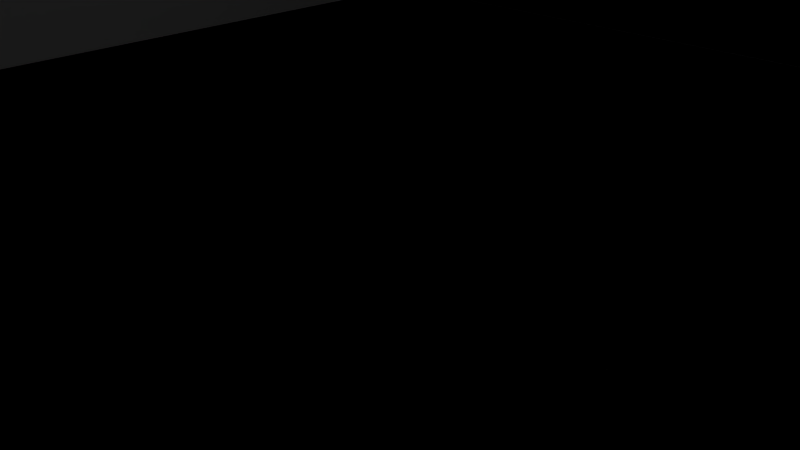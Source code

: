 # Source: 40.blend  (saved by Blender 2.76.0; exported with 4.5.12 LTS)
import bpy
from mathutils import Matrix  # noqa: F401  (used for matrix-valued properties, if any)

bpy.ops.wm.read_factory_settings(use_empty=True)
scene = bpy.context.scene
scene.name = 'Scene'

# ---- collections
col_collection_1 = bpy.data.collections.new('Collection 1'); scene.collection.children.link(col_collection_1)

# ---- materials (node trees are filled in below, after node groups)
mat_material_002 = bpy.data.materials.new('Material.002')
mat_material_002.alpha_threshold = 0.0
mat_material_002.use_transparent_shadow = False
mat_material_002.roughness = 0.5
mat_material = bpy.data.materials.new('Material')
mat_material.alpha_threshold = 0.0
mat_material.use_transparent_shadow = False
mat_material.roughness = 0.5
mat_material.line_color = (0.0, 0.0, 0.0, 1.0)
mat_material_001 = bpy.data.materials.new('Material.001')
mat_material_001.alpha_threshold = 0.0
mat_material_001.use_transparent_shadow = False
mat_material_001.roughness = 0.5

# ---- material node trees

# ---- world
world_world = bpy.data.worlds.new('World'); scene.world = world_world
world_world.color = (0.05088, 0.05088, 0.05088)
world_world.use_sun_shadow = False
world_world.sun_shadow_jitter_overblur = 0.0
world_world.cycles.sampling_method = 'MANUAL'
world_world.cycles.sample_map_resolution = 256

# ---- cameras
cam_camera = bpy.data.cameras.new('Camera')
cam_camera.clip_end = 100.0
cam_camera.lens = 35.0
cam_camera.sensor_width = 32.0
cam_camera.sensor_height = 18.0
cam_camera.ortho_scale = 7.314
cam_camera.dof.focus_distance = 0.0
cam_camera.dof.aperture_fstop = 128.0

# ---- lights
light_lamp = bpy.data.lights.new('Lamp', 'POINT')
light_lamp.transmission_factor = 0.0
light_lamp.cutoff_distance = 30.0
light_lamp.energy = 100.0
light_lamp.shadow_buffer_clip_start = 1.001
light_lamp.shadow_soft_size = 0.1
light_lamp.shadow_maximum_resolution = 0.006
light_lamp.use_absolute_resolution = True
light_lamp.cycles.use_multiple_importance_sampling = False

# ---- meshes
me_cube_046 = bpy.data.meshes.new('Cube.046')
me_cube_046.from_pydata([(-100.0, -100.0, -100.0), (-100.0, -100.0, 100.0), (-100.0, 100.0, -100.0), (-100.0, 100.0, 100.0), (100.0, -100.0, -100.0), (100.0, -100.0, 100.0), (100.0, 100.0, -100.0), (100.0, 100.0, 100.0), (1.316, -7600.0, -100.0), (1.316, -7600.0, 100.0), (-1.316, -7600.0, -100.0), (-1.316, -7600.0, 100.0), (1.316, 7600.0, -100.0), (1.316, 7600.0, 100.0), (-1.316, 7600.0, -100.0), (-1.316, 7600.0, 100.0), (-100.0, -4100.0, -100.0), (-100.0, -4100.0, 100.0), (-100.0, -3900.0, -100.0), (-100.0, -3900.0, 100.0), (100.0, -4100.0, -100.0), (100.0, -4100.0, 100.0), (100.0, -3900.0, -100.0), (100.0, -3900.0, 100.0), (-100.0, -100.0, -100.0), (-100.0, -100.0, 100.0), (-100.0, 100.0, -100.0), (-100.0, 100.0, 100.0), (100.0, -100.0, -100.0), (100.0, -100.0, 100.0), (100.0, 100.0, -100.0), (100.0, 100.0, 100.0), (-51.32, -7600.0, -100.0), (-51.32, -7600.0, 100.0), (-53.95, -7600.0, -100.0), (-53.95, -7600.0, 100.0), (-51.32, 7600.0, -100.0), (-51.32, 7600.0, 100.0), (-53.95, 7600.0, -100.0), (-53.95, 7600.0, 100.0), (53.95, -7600.0, -100.0), (53.95, -7600.0, 100.0), (51.32, -7600.0, -100.0), (51.32, -7600.0, 100.0), (53.95, 7600.0, -100.0), (53.95, 7600.0, 100.0), (51.32, 7600.0, -100.0), (51.32, 7600.0, 100.0), (-100.0, 3900.0, -100.0), (-100.0, 3900.0, 100.0), (-100.0, 4100.0, -100.0), (-100.0, 4100.0, 100.0), (100.0, 3900.0, -100.0), (100.0, 3900.0, 100.0), (100.0, 4100.0, -100.0), (100.0, 4100.0, 100.0)], [], [(1, 3, 2, 0), (3, 7, 6, 2), (7, 5, 4, 6), (5, 1, 0, 4), (0, 2, 6, 4), (5, 7, 3, 1), (9, 11, 10, 8), (11, 15, 14, 10), (15, 13, 12, 14), (13, 9, 8, 12), (8, 10, 14, 12), (13, 15, 11, 9), (17, 19, 18, 16), (19, 23, 22, 18), (23, 21, 20, 22), (21, 17, 16, 20), (16, 18, 22, 20), (21, 23, 19, 17), (25, 27, 26, 24), (27, 31, 30, 26), (31, 29, 28, 30), (29, 25, 24, 28), (24, 26, 30, 28), (29, 31, 27, 25), (33, 35, 34, 32), (35, 39, 38, 34), (39, 37, 36, 38), (37, 33, 32, 36), (32, 34, 38, 36), (37, 39, 35, 33), (41, 43, 42, 40), (43, 47, 46, 42), (47, 45, 44, 46), (45, 41, 40, 44), (40, 42, 46, 44), (45, 47, 43, 41), (49, 51, 50, 48), (51, 55, 54, 50), (55, 53, 52, 54), (53, 49, 48, 52), (48, 50, 54, 52), (53, 55, 51, 49)])
_uv = me_cube_046.uv_layers.new(name='UVMap')
_uv.uv.foreach_set('vector', [-1.117, 21.62, -1.059, 21.61, -0.9384, -19.61, -0.9933, -19.62, -1.059, 21.61, 2.251, 22.46, 2.186, -21.28, -0.9384, -19.61, 2.251, 22.46, 2.191, 22.46, 2.129, -21.3, 2.186, -21.28, 2.191, 22.46, -1.117, 21.62, -0.9933, -19.62, 2.129, -21.3, -0.9933, -19.62, -0.9384, -19.61, 2.186, -21.28, 2.129, -21.3, 2.191, 22.46, 2.251, 22.46, -1.059, 21.61, -1.117, 21.62, -1.757, 22.35, -1.8, 22.34, -1.631, -21.06, -1.59, -21.08, -1.8, 22.34, 2.684, 21.71, 2.598, -19.8, -1.631, -21.06, 2.684, 21.71, 2.728, 21.72, 2.64, -19.83, 2.598, -19.8, 2.728, 21.72, -1.757, 22.35, -1.59, -21.08, 2.64, -19.83, -1.59, -21.08, -1.631, -21.06, 2.598, -19.8, 2.64, -19.83, 2.728, 21.72, 2.684, 21.71, -1.8, 22.34, -1.757, 22.35, -2.295, 21.78, -2.235, 21.77, -2.048, -19.92, -2.104, -19.94, -2.235, 21.77, 1.041, 22.64, 1.046, -21.64, -2.048, -19.92, 1.041, 22.64, 0.9795, 22.64, 0.9885, -21.66, 1.046, -21.64, 0.9795, 22.64, -2.295, 21.78, -2.104, -19.94, 0.9885, -21.66, -2.104, -19.94, -2.048, -19.92, 1.046, -21.64, 0.9885, -21.66, 0.9795, 22.64, 1.041, 22.64, -2.235, 21.77, -2.295, 21.78, -1.117, 21.62, -1.059, 21.61, -0.9384, -19.61, -0.9933, -19.62, -1.059, 21.61, 2.251, 22.46, 2.186, -21.28, -0.9384, -19.61, 2.251, 22.46, 2.191, 22.46, 2.129, -21.3, 2.186, -21.28, 2.191, 22.46, -1.117, 21.62, -0.9933, -19.62, 2.129, -21.3, -0.9933, -19.62, -0.9384, -19.61, 2.186, -21.28, 2.129, -21.3, 2.191, 22.46, 2.251, 22.46, -1.059, 21.61, -1.117, 21.62, -2.596, 22.13, -2.638, 22.11, -2.423, -20.61, -2.384, -20.63, -2.638, 22.11, 1.813, 21.5, 1.776, -19.39, -2.423, -20.61, 1.813, 21.5, 1.856, 21.51, 1.817, -19.41, 1.776, -19.39, 1.856, 21.51, -2.596, 22.13, -2.384, -20.63, 1.817, -19.41, -2.384, -20.63, -2.423, -20.61, 1.776, -19.39, 1.817, -19.41, 1.856, 21.51, 1.813, 21.5, -2.638, 22.11, -2.596, 22.13, -0.8897, 22.59, -0.9338, 22.58, -0.8126, -21.53, -0.771, -21.55, -0.9338, 22.58, 3.582, 21.92, 3.445, -20.23, -0.8126, -21.53, 3.582, 21.92, 3.628, 21.94, 3.488, -20.25, 3.445, -20.23, 3.628, 21.94, -0.8897, 22.59, -0.771, -21.55, 3.488, -20.25, -0.771, -21.55, -0.8126, -21.53, 3.445, -20.23, 3.488, -20.25, 3.628, 21.94, 3.582, 21.92, -0.9338, 22.58, -0.8897, 22.59, 0.03341, 21.46, 0.09021, 21.45, 0.1468, -19.3, 0.09307, -19.32, 0.09021, 21.45, 3.431, 22.28, 3.299, -20.94, 0.1468, -19.3, 3.431, 22.28, 3.372, 22.29, 3.244, -20.95, 3.299, -20.94, 3.372, 22.29, 0.03341, 21.46, 0.09307, -19.32, 3.244, -20.95, 0.09307, -19.32, 0.1468, -19.3, 3.299, -20.94, 3.244, -20.95, 3.372, 22.29, 3.431, 22.28, 0.09021, 21.45, 0.03341, 21.46])
me_cube_046.materials.append(mat_material_002)
me_cube_046.use_remesh_preserve_volume = False
me_cube_046.use_remesh_preserve_attributes = False
me_cube_046.use_mirror_vertex_groups = False
me_cube_046.update()
me_cube = bpy.data.meshes.new('Cube')
me_cube.from_pydata([(1.0, 1.0, -1.0), (1.0, -1.0, -1.0), (-1.0, -1.0, -1.0), (-1.0, 1.0, -1.0), (1.0, 1.0, 1.0), (1.0, -1.0, 1.0), (-1.0, -1.0, 1.0), (-1.0, 1.0, 1.0)], [], [(0, 1, 2, 3), (4, 7, 6, 5), (0, 4, 5, 1), (1, 5, 6, 2), (2, 6, 7, 3), (4, 0, 3, 7)])
_uv = me_cube.uv_layers.new(name='UVMap')
_uv.uv.foreach_set('vector', [0.5377, 0.1161, 0.615, 0.04939, 0.3664, 0.04939, 0.4483, 0.1161, 0.5377, 0.8312, 0.4483, 0.8312, 0.3664, 0.9108, 0.615, 0.9108, 0.5377, 0.1161, 0.5377, 0.8312, 0.615, 0.9108, 0.615, 0.04939, 0.615, 0.04939, 0.615, 0.9108, 0.3664, 0.9108, 0.3664, 0.04939, 0.3664, 0.04939, 0.3664, 0.9108, 0.4483, 0.8312, 0.4483, 0.1161, 0.5377, 0.8312, 0.5377, 0.1161, 0.4483, 0.1161, 0.4483, 0.8312])
me_cube.materials.append(mat_material)
me_cube.use_remesh_preserve_volume = False
me_cube.use_remesh_preserve_attributes = False
me_cube.use_mirror_vertex_groups = False
me_cube.update()
me_cube_044 = bpy.data.meshes.new('Cube.044')
me_cube_044.from_pydata([(-100.0, -100.0, -4.09e+04), (-100.0, -100.0, -4.07e+04), (-100.0, 100.0, -4.09e+04), (-100.0, 100.0, -4.07e+04), (100.0, -100.0, -4.09e+04), (100.0, -100.0, -4.07e+04), (100.0, 100.0, -4.09e+04), (100.0, 100.0, -4.07e+04), (95.39, -102.0, -4.32e+04), (95.39, -102.0, 4800.0), (95.39, -95.39, -4.32e+04), (95.39, -95.39, 4800.0), (102.0, -102.0, -4.32e+04), (102.0, -102.0, 4800.0), (102.0, -95.39, -4.32e+04), (102.0, -95.39, 4800.0), (-102.0, 95.39, -4.32e+04), (-102.0, 95.39, 4800.0), (-102.0, 102.0, -4.32e+04), (-102.0, 102.0, 4800.0), (-95.39, 95.39, -4.32e+04), (-95.39, 95.39, 4800.0), (-95.39, 102.0, -4.32e+04), (-95.39, 102.0, 4800.0), (-102.0, -102.0, -4.32e+04), (-102.0, -102.0, 4800.0), (-102.0, -95.39, -4.32e+04), (-102.0, -95.39, 4800.0), (-95.39, -102.0, -4.32e+04), (-95.39, -102.0, 4800.0), (-95.39, -95.39, -4.32e+04), (-95.39, -95.39, 4800.0), (95.39, 95.39, -4.32e+04), (95.39, 95.39, 4800.0), (95.39, 102.0, -4.32e+04), (95.39, 102.0, 4800.0), (102.0, 95.39, -4.32e+04), (102.0, 95.39, 4800.0), (102.0, 102.0, -4.32e+04), (102.0, 102.0, 4800.0), (-100.0, -100.0, -4.33e+04), (-100.0, -100.0, -4.31e+04), (-100.0, 100.0, -4.33e+04), (-100.0, 100.0, -4.31e+04), (100.0, -100.0, -4.33e+04), (100.0, -100.0, -4.31e+04), (100.0, 100.0, -4.33e+04), (100.0, 100.0, -4.31e+04), (-100.0, -100.0, -3.61e+04), (-100.0, -100.0, -3.59e+04), (-100.0, 100.0, -3.61e+04), (-100.0, 100.0, -3.59e+04), (100.0, -100.0, -3.61e+04), (100.0, -100.0, -3.59e+04), (100.0, 100.0, -3.61e+04), (100.0, 100.0, -3.59e+04), (-100.0, -100.0, -3.85e+04), (-100.0, -100.0, -3.83e+04), (-100.0, 100.0, -3.85e+04), (-100.0, 100.0, -3.83e+04), (100.0, -100.0, -3.85e+04), (100.0, -100.0, -3.83e+04), (100.0, 100.0, -3.85e+04), (100.0, 100.0, -3.83e+04), (-100.0, -100.0, -3.13e+04), (-100.0, -100.0, -3.11e+04), (-100.0, 100.0, -3.13e+04), (-100.0, 100.0, -3.11e+04), (100.0, -100.0, -3.13e+04), (100.0, -100.0, -3.11e+04), (100.0, 100.0, -3.13e+04), (100.0, 100.0, -3.11e+04), (-100.0, -100.0, -3.37e+04), (-100.0, -100.0, -3.35e+04), (-100.0, 100.0, -3.37e+04), (-100.0, 100.0, -3.35e+04), (100.0, -100.0, -3.37e+04), (100.0, -100.0, -3.35e+04), (100.0, 100.0, -3.37e+04), (100.0, 100.0, -3.35e+04), (-100.0, -100.0, -2.65e+04), (-100.0, -100.0, -2.63e+04), (-100.0, 100.0, -2.65e+04), (-100.0, 100.0, -2.63e+04), (100.0, -100.0, -2.65e+04), (100.0, -100.0, -2.63e+04), (100.0, 100.0, -2.65e+04), (100.0, 100.0, -2.63e+04), (-100.0, -100.0, -2.89e+04), (-100.0, -100.0, -2.87e+04), (-100.0, 100.0, -2.89e+04), (-100.0, 100.0, -2.87e+04), (100.0, -100.0, -2.89e+04), (100.0, -100.0, -2.87e+04), (100.0, 100.0, -2.89e+04), (100.0, 100.0, -2.87e+04), (-100.0, -100.0, -2.17e+04), (-100.0, -100.0, -2.15e+04), (-100.0, 100.0, -2.17e+04), (-100.0, 100.0, -2.15e+04), (100.0, -100.0, -2.17e+04), (100.0, -100.0, -2.15e+04), (100.0, 100.0, -2.17e+04), (100.0, 100.0, -2.15e+04), (-100.0, -100.0, -2.41e+04), (-100.0, -100.0, -2.39e+04), (-100.0, 100.0, -2.41e+04), (-100.0, 100.0, -2.39e+04), (100.0, -100.0, -2.41e+04), (100.0, -100.0, -2.39e+04), (100.0, 100.0, -2.41e+04), (100.0, 100.0, -2.39e+04), (-100.0, -100.0, -1.69e+04), (-100.0, -100.0, -1.67e+04), (-100.0, 100.0, -1.69e+04), (-100.0, 100.0, -1.67e+04), (100.0, -100.0, -1.69e+04), (100.0, -100.0, -1.67e+04), (100.0, 100.0, -1.69e+04), (100.0, 100.0, -1.67e+04), (-100.0, -100.0, -1.93e+04), (-100.0, -100.0, -1.91e+04), (-100.0, 100.0, -1.93e+04), (-100.0, 100.0, -1.91e+04), (100.0, -100.0, -1.93e+04), (100.0, -100.0, -1.91e+04), (100.0, 100.0, -1.93e+04), (100.0, 100.0, -1.91e+04), (-100.0, -100.0, -1.21e+04), (-100.0, -100.0, -1.19e+04), (-100.0, 100.0, -1.21e+04), (-100.0, 100.0, -1.19e+04), (100.0, -100.0, -1.21e+04), (100.0, -100.0, -1.19e+04), (100.0, 100.0, -1.21e+04), (100.0, 100.0, -1.19e+04), (-100.0, -100.0, -1.45e+04), (-100.0, -100.0, -1.43e+04), (-100.0, 100.0, -1.45e+04), (-100.0, 100.0, -1.43e+04), (100.0, -100.0, -1.45e+04), (100.0, -100.0, -1.43e+04), (100.0, 100.0, -1.45e+04), (100.0, 100.0, -1.43e+04), (-100.0, -100.0, -7300.0), (-100.0, -100.0, -7100.0), (-100.0, 100.0, -7300.0), (-100.0, 100.0, -7100.0), (100.0, -100.0, -7300.0), (100.0, -100.0, -7100.0), (100.0, 100.0, -7300.0), (100.0, 100.0, -7100.0), (-100.0, -100.0, -9700.0), (-100.0, -100.0, -9500.0), (-100.0, 100.0, -9700.0), (-100.0, 100.0, -9500.0), (100.0, -100.0, -9700.0), (100.0, -100.0, -9500.0), (100.0, 100.0, -9700.0), (100.0, 100.0, -9500.0), (-100.0, -100.0, -2500.0), (-100.0, -100.0, -2300.0), (-100.0, 100.0, -2500.0), (-100.0, 100.0, -2300.0), (100.0, -100.0, -2500.0), (100.0, -100.0, -2300.0), (100.0, 100.0, -2500.0), (100.0, 100.0, -2300.0), (-100.0, -100.0, -4900.0), (-100.0, -100.0, -4700.0), (-100.0, 100.0, -4900.0), (-100.0, 100.0, -4700.0), (100.0, -100.0, -4900.0), (100.0, -100.0, -4700.0), (100.0, 100.0, -4900.0), (100.0, 100.0, -4700.0), (-100.0, -100.0, 2300.0), (-100.0, -100.0, 2500.0), (-100.0, 100.0, 2300.0), (-100.0, 100.0, 2500.0), (100.0, -100.0, 2300.0), (100.0, -100.0, 2500.0), (100.0, 100.0, 2300.0), (100.0, 100.0, 2500.0), (-100.0, -100.0, -100.0), (-100.0, -100.0, 100.0), (-100.0, 100.0, -100.0), (-100.0, 100.0, 100.0), (100.0, -100.0, -100.0), (100.0, -100.0, 100.0), (100.0, 100.0, -100.0), (100.0, 100.0, 100.0), (-100.0, -100.0, 4700.0), (-100.0, -100.0, 4900.0), (-100.0, 100.0, 4700.0), (-100.0, 100.0, 4900.0), (100.0, -100.0, 4700.0), (100.0, -100.0, 4900.0), (100.0, 100.0, 4700.0), (100.0, 100.0, 4900.0)], [], [(1, 3, 2, 0), (3, 7, 6, 2), (7, 5, 4, 6), (5, 1, 0, 4), (0, 2, 6, 4), (5, 7, 3, 1), (9, 11, 10, 8), (11, 15, 14, 10), (15, 13, 12, 14), (13, 9, 8, 12), (8, 10, 14, 12), (13, 15, 11, 9), (17, 19, 18, 16), (19, 23, 22, 18), (23, 21, 20, 22), (21, 17, 16, 20), (16, 18, 22, 20), (21, 23, 19, 17), (25, 27, 26, 24), (27, 31, 30, 26), (31, 29, 28, 30), (29, 25, 24, 28), (24, 26, 30, 28), (29, 31, 27, 25), (33, 35, 34, 32), (35, 39, 38, 34), (39, 37, 36, 38), (37, 33, 32, 36), (32, 34, 38, 36), (37, 39, 35, 33), (41, 43, 42, 40), (43, 47, 46, 42), (47, 45, 44, 46), (45, 41, 40, 44), (40, 42, 46, 44), (45, 47, 43, 41), (49, 51, 50, 48), (51, 55, 54, 50), (55, 53, 52, 54), (53, 49, 48, 52), (48, 50, 54, 52), (53, 55, 51, 49), (57, 59, 58, 56), (59, 63, 62, 58), (63, 61, 60, 62), (61, 57, 56, 60), (56, 58, 62, 60), (61, 63, 59, 57), (65, 67, 66, 64), (67, 71, 70, 66), (71, 69, 68, 70), (69, 65, 64, 68), (64, 66, 70, 68), (69, 71, 67, 65), (73, 75, 74, 72), (75, 79, 78, 74), (79, 77, 76, 78), (77, 73, 72, 76), (72, 74, 78, 76), (77, 79, 75, 73), (81, 83, 82, 80), (83, 87, 86, 82), (87, 85, 84, 86), (85, 81, 80, 84), (80, 82, 86, 84), (85, 87, 83, 81), (89, 91, 90, 88), (91, 95, 94, 90), (95, 93, 92, 94), (93, 89, 88, 92), (88, 90, 94, 92), (93, 95, 91, 89), (97, 99, 98, 96), (99, 103, 102, 98), (103, 101, 100, 102), (101, 97, 96, 100), (96, 98, 102, 100), (101, 103, 99, 97), (105, 107, 106, 104), (107, 111, 110, 106), (111, 109, 108, 110), (109, 105, 104, 108), (104, 106, 110, 108), (109, 111, 107, 105), (113, 115, 114, 112), (115, 119, 118, 114), (119, 117, 116, 118), (117, 113, 112, 116), (112, 114, 118, 116), (117, 119, 115, 113), (121, 123, 122, 120), (123, 127, 126, 122), (127, 125, 124, 126), (125, 121, 120, 124), (120, 122, 126, 124), (125, 127, 123, 121), (129, 131, 130, 128), (131, 135, 134, 130), (135, 133, 132, 134), (133, 129, 128, 132), (128, 130, 134, 132), (133, 135, 131, 129), (137, 139, 138, 136), (139, 143, 142, 138), (143, 141, 140, 142), (141, 137, 136, 140), (136, 138, 142, 140), (141, 143, 139, 137), (145, 147, 146, 144), (147, 151, 150, 146), (151, 149, 148, 150), (149, 145, 144, 148), (144, 146, 150, 148), (149, 151, 147, 145), (153, 155, 154, 152), (155, 159, 158, 154), (159, 157, 156, 158), (157, 153, 152, 156), (152, 154, 158, 156), (157, 159, 155, 153), (161, 163, 162, 160), (163, 167, 166, 162), (167, 165, 164, 166), (165, 161, 160, 164), (160, 162, 166, 164), (165, 167, 163, 161), (169, 171, 170, 168), (171, 175, 174, 170), (175, 173, 172, 174), (173, 169, 168, 172), (168, 170, 174, 172), (173, 175, 171, 169), (177, 179, 178, 176), (179, 183, 182, 178), (183, 181, 180, 182), (181, 177, 176, 180), (176, 178, 182, 180), (181, 183, 179, 177), (185, 187, 186, 184), (187, 191, 190, 186), (191, 189, 188, 190), (189, 185, 184, 188), (184, 186, 190, 188), (189, 191, 187, 185), (193, 195, 194, 192), (195, 199, 198, 194), (199, 197, 196, 198), (197, 193, 192, 196), (192, 194, 198, 196), (197, 199, 195, 193)])
_uv = me_cube_044.uv_layers.new(name='UVMap')
_uv.uv.foreach_set('vector', [-2.979, -17.15, 0.9992, -16.1, 0.9992, -16.26, -2.978, -17.31, 0.9992, -16.1, 4.025, -17.52, 4.024, -17.68, 0.9992, -16.26, 4.025, -17.52, -0.05839, -18.7, -0.05811, -18.87, 4.024, -17.68, -0.05839, -18.7, -2.979, -17.15, -2.978, -17.31, -0.05811, -18.87, -2.978, -17.31, 0.9992, -16.26, 4.024, -17.68, -0.05811, -18.87, -0.05839, -18.7, 4.025, -17.52, 0.9992, -16.1, -2.979, -17.15, -0.2452, 21.75, -0.09631, 21.73, -0.02813, -20.72, -0.168, -20.76, -0.09631, 21.73, 0.01167, 21.76, 0.07356, -20.78, -0.02813, -20.72, 0.01167, 21.76, -0.1373, 21.78, -0.06648, -20.82, 0.07356, -20.78, -0.1373, 21.78, -0.2452, 21.75, -0.168, -20.76, -0.06648, -20.82, -0.168, -20.76, -0.02813, -20.72, 0.07356, -20.78, -0.06648, -20.82, -0.1373, 21.78, 0.01167, 21.76, -0.09631, 21.73, -0.2452, 21.75, 0.8741, 20.36, 1.006, 20.34, 1.009, -17.97, 0.8836, -18.01, 1.006, 20.34, 1.105, 20.37, 1.103, -18.02, 1.009, -17.97, 1.105, 20.37, 0.9731, 20.39, 0.9774, -18.06, 1.103, -18.02, 0.9731, 20.39, 0.8741, 20.36, 0.8836, -18.01, 0.9774, -18.06, 0.8836, -18.01, 1.009, -17.97, 1.103, -18.02, 0.9774, -18.06, 0.9731, 20.39, 1.105, 20.37, 1.006, 20.34, 0.8741, 20.36, -3.278, 20.92, -3.134, 20.9, -2.899, -19.08, -3.035, -19.12, -3.134, 20.9, -3.038, 20.93, -2.809, -19.14, -2.899, -19.08, -3.038, 20.93, -3.183, 20.95, -2.945, -19.18, -2.809, -19.14, -3.183, 20.95, -3.278, 20.92, -3.035, -19.12, -2.945, -19.18, -3.035, -19.12, -2.899, -19.08, -2.809, -19.14, -2.945, -19.18, -3.183, 20.95, -3.038, 20.93, -3.134, 20.9, -3.278, 20.92, 4.022, 21.12, 4.158, 21.1, 3.981, -19.47, 3.853, -19.51, 4.158, 21.1, 4.269, 21.13, 4.086, -19.53, 3.981, -19.47, 4.269, 21.13, 4.134, 21.15, 3.958, -19.57, 4.086, -19.53, 4.134, 21.15, 4.022, 21.12, 3.853, -19.51, 3.958, -19.57, 3.853, -19.51, 3.981, -19.47, 4.086, -19.53, 3.958, -19.57, 4.134, 21.15, 4.269, 21.13, 4.158, 21.1, 4.022, 21.12, -2.968, -19.05, 0.9993, -17.92, 0.9993, -18.07, -2.967, -19.21, 0.9993, -17.92, 4.017, -19.44, 4.016, -19.6, 0.9993, -18.07, 4.017, -19.44, -0.05508, -20.71, -0.05481, -20.87, 4.016, -19.6, -0.05508, -20.71, -2.968, -19.05, -2.967, -19.21, -0.05481, -20.87, -2.967, -19.21, 0.9993, -18.07, 4.016, -19.6, -0.05481, -20.87, -0.05508, -20.71, 4.017, -19.44, 0.9993, -17.92, -2.968, -19.05, -3.002, -13.33, 0.9989, -12.43, 0.9989, -12.59, -3.001, -13.49, 0.9989, -12.43, 4.042, -13.64, 4.041, -13.81, 0.9989, -12.59, 4.042, -13.64, -0.06506, -14.65, -0.06478, -14.82, 4.041, -13.81, -0.06506, -14.65, -3.002, -13.33, -3.001, -13.49, -0.06478, -14.82, -3.001, -13.49, 0.9989, -12.59, 4.041, -13.81, -0.06478, -14.82, -0.06506, -14.65, 4.042, -13.64, 0.9989, -12.43, -3.002, -13.33, -2.991, -15.25, 0.9991, -14.27, 0.9991, -14.43, -2.99, -15.41, 0.9991, -14.27, 4.034, -15.59, 4.033, -15.75, 0.9991, -14.43, 4.034, -15.59, -0.06171, -16.68, -0.06144, -16.85, 4.033, -15.75, -0.06171, -16.68, -2.991, -15.25, -2.99, -15.41, -0.06144, -16.85, -2.99, -15.41, 0.9991, -14.43, 4.033, -15.75, -0.06144, -16.85, -0.06171, -16.68, 4.034, -15.59, 0.9991, -14.27, -2.991, -15.25, -3.025, -9.461, 0.9986, -8.724, 0.9986, -8.88, -3.024, -9.623, 0.9986, -8.724, 4.059, -9.719, 4.059, -9.884, 0.9986, -8.88, 4.059, -9.719, -0.07181, -10.55, -0.07152, -10.72, 4.059, -9.884, -0.07181, -10.55, -3.025, -9.461, -3.024, -9.623, -0.07152, -10.72, -3.024, -9.623, 0.9986, -8.88, 4.059, -9.884, -0.07152, -10.72, -0.07181, -10.55, 4.059, -9.719, 0.9986, -8.724, -3.025, -9.461, -3.014, -11.4, 0.9988, -10.58, 0.9988, -10.74, -3.013, -11.56, 0.9988, -10.58, 4.051, -11.69, 4.05, -11.85, 0.9988, -10.74, 4.051, -11.69, -0.06842, -12.6, -0.06814, -12.78, 4.05, -11.85, -0.06842, -12.6, -3.014, -11.4, -3.013, -11.56, -0.06814, -12.78, -3.013, -11.56, 0.9988, -10.74, 4.05, -11.85, -0.06814, -12.78, -0.06842, -12.6, 4.051, -11.69, 0.9988, -10.58, -3.014, -11.4, -3.049, -5.548, 0.9983, -4.974, 0.9983, -5.131, -3.048, -5.712, 0.9983, -4.974, 4.077, -5.75, 4.076, -5.917, 0.9983, -5.131, 4.077, -5.75, -0.07864, -6.397, -0.07835, -6.571, 4.076, -5.917, -0.07864, -6.397, -3.049, -5.548, -3.048, -5.712, -0.07835, -6.571, -3.048, -5.712, 0.9983, -5.131, 4.076, -5.917, -0.07835, -6.571, -0.07864, -6.397, 4.077, -5.75, 0.9983, -4.974, -3.049, -5.548, -3.037, -7.51, 0.9985, -6.854, 0.9985, -7.011, -3.036, -7.673, 0.9985, -6.854, 4.068, -7.741, 4.067, -7.906, 0.9985, -7.011, 4.068, -7.741, -0.07521, -8.479, -0.07493, -8.652, 4.067, -7.906, -0.07521, -8.479, -3.037, -7.51, -3.036, -7.673, -0.07493, -8.652, -3.036, -7.673, 0.9985, -7.011, 4.067, -7.906, -0.07493, -8.652, -0.07521, -8.479, 4.068, -7.741, 0.9985, -6.854, -3.037, -7.51, -3.072, -1.591, 0.998, -1.182, 0.998, -1.341, -3.071, -1.757, 0.998, -1.182, 4.095, -1.735, 4.094, -1.903, 0.998, -1.341, 4.095, -1.735, -0.08556, -2.196, -0.08526, -2.372, 4.094, -1.903, -0.08556, -2.196, -3.072, -1.591, -3.071, -1.757, -0.08526, -2.372, -3.071, -1.757, 0.998, -1.341, 4.094, -1.903, -0.08526, -2.372, -0.08556, -2.196, 4.095, -1.735, 0.998, -1.182, -3.072, -1.591, -3.06, -3.576, 0.9982, -3.083, 0.9982, -3.241, -3.059, -3.74, 0.9982, -3.083, 4.086, -3.749, 4.085, -3.916, 0.9982, -3.241, 4.086, -3.749, -0.08209, -4.303, -0.0818, -4.478, 4.085, -3.916, -0.08209, -4.303, -3.06, -3.576, -3.059, -3.74, -0.0818, -4.478, -3.059, -3.74, 0.9982, -3.241, 4.085, -3.916, -0.0818, -4.478, -0.08209, -4.303, 4.086, -3.749, 0.9982, -3.083, -3.06, -3.576, -3.096, 2.412, 0.9977, 2.651, 0.9977, 2.491, -3.095, 2.244, 0.9977, 2.651, 4.112, 2.327, 4.112, 2.157, 0.9977, 2.491, 4.112, 2.327, -0.09256, 2.057, -0.09227, 1.879, 4.112, 2.157, -0.09256, 2.057, -3.096, 2.412, -3.095, 2.244, -0.09227, 1.879, -3.095, 2.244, 0.9977, 2.491, 4.112, 2.157, -0.09227, 1.879, -0.09256, 2.057, 4.112, 2.327, 0.9977, 2.651, -3.096, 2.412, -3.084, 0.4044, 0.9979, 0.7291, 0.9979, 0.5694, -3.083, 0.2376, 0.9979, 0.7291, 4.104, 0.2901, 4.103, 0.1208, 0.9979, 0.5694, 4.104, 0.2901, -0.08905, -0.07605, -0.08875, -0.2532, 4.103, 0.1208, -0.08905, -0.07605, -3.084, 0.4044, -3.083, 0.2376, -0.08875, -0.2532, -3.083, 0.2376, 0.9979, 0.5694, 4.103, 0.1208, -0.08875, -0.2532, -0.08905, -0.07605, 4.104, 0.2901, 0.9979, 0.7291, -3.084, 0.4044, -3.12, 6.461, 0.9974, 6.528, 0.9974, 6.365, -3.119, 6.291, 0.9974, 6.528, 4.131, 6.438, 4.13, 6.265, 0.9974, 6.365, 4.131, 6.438, -0.09965, 6.363, -0.09935, 6.182, 4.13, 6.265, -0.09965, 6.363, -3.12, 6.461, -3.119, 6.291, -0.09935, 6.182, -3.119, 6.291, 0.9974, 6.365, 4.13, 6.265, -0.09935, 6.182, -0.09965, 6.363, 4.131, 6.438, 0.9974, 6.528, -3.12, 6.461, -3.108, 4.43, 0.9976, 4.584, 0.9976, 4.423, -3.107, 4.262, 0.9976, 4.584, 4.121, 4.376, 4.121, 4.205, 0.9976, 4.423, 4.121, 4.376, -0.09609, 4.203, -0.0958, 4.024, 4.121, 4.205, -0.09609, 4.203, -3.108, 4.43, -3.107, 4.262, -0.0958, 4.024, -3.107, 4.262, 0.9976, 4.423, 4.121, 4.205, -0.0958, 4.024, -0.09609, 4.203, 4.121, 4.376, 0.9976, 4.584, -3.108, 4.43, -3.145, 10.56, 0.9971, 10.45, 0.9971, 10.28, -3.144, 10.39, 0.9971, 10.45, 4.149, 10.6, 4.148, 10.42, 0.9971, 10.28, 4.149, 10.6, -0.1068, 10.72, -0.1065, 10.54, 4.148, 10.42, -0.1068, 10.72, -3.145, 10.56, -3.144, 10.39, -0.1065, 10.54, -3.144, 10.39, 0.9971, 10.28, 4.148, 10.42, -0.1065, 10.54, -0.1068, 10.72, 4.149, 10.6, 0.9971, 10.45, -3.145, 10.56, -3.132, 8.504, 0.9973, 8.482, 0.9973, 8.319, -3.131, 8.333, 0.9973, 8.482, 4.14, 8.511, 4.139, 8.338, 0.9973, 8.319, 4.14, 8.511, -0.1032, 8.536, -0.1029, 8.354, 4.139, 8.338, -0.1032, 8.536, -3.132, 8.504, -3.131, 8.333, -0.1029, 8.354, -3.131, 8.333, 0.9973, 8.319, 4.139, 8.338, -0.1029, 8.354, -0.1032, 8.536, 4.14, 8.511, 0.9973, 8.482, -3.132, 8.504, -3.169, 14.7, 0.9968, 14.41, 0.9968, 14.25, -3.168, 14.53, 0.9968, 14.41, 4.167, 14.81, 4.167, 14.63, 0.9968, 14.25, 4.167, 14.81, -0.1141, 15.14, -0.1138, 14.95, 4.167, 14.63, -0.1141, 15.14, -3.169, 14.7, -3.168, 14.53, -0.1138, 14.95, -3.168, 14.53, 0.9968, 14.25, 4.167, 14.63, -0.1138, 14.95, -0.1141, 15.14, 4.167, 14.81, 0.9968, 14.41, -3.169, 14.7, -3.157, 12.62, 0.997, 12.42, 0.997, 12.26, -3.156, 12.45, 0.997, 12.42, 4.158, 12.7, 4.157, 12.52, 0.997, 12.26, 4.158, 12.7, -0.1104, 12.92, -0.1101, 12.74, 4.157, 12.52, -0.1104, 12.92, -3.157, 12.62, -3.156, 12.45, -0.1101, 12.74, -3.156, 12.45, 0.997, 12.26, 4.157, 12.52, -0.1101, 12.74, -0.1104, 12.92, 4.158, 12.7, 0.997, 12.42, -3.157, 12.62, -3.194, 18.9, 0.9965, 18.42, 0.9965, 18.25, -3.193, 18.72, 0.9965, 18.42, 4.186, 19.07, 4.185, 18.89, 0.9965, 18.25, 4.186, 19.07, -0.1214, 19.61, -0.1211, 19.42, 4.185, 18.89, -0.1214, 19.61, -3.194, 18.9, -3.193, 18.72, -0.1211, 19.42, -3.193, 18.72, 0.9965, 18.25, 4.185, 18.89, -0.1211, 19.42, -0.1214, 19.61, 4.186, 19.07, 0.9965, 18.42, -3.194, 18.9, -3.182, 16.79, 0.9967, 16.41, 0.9967, 16.24, -3.181, 16.62, 0.9967, 16.41, 4.177, 16.93, 4.176, 16.75, 0.9967, 16.24, 4.177, 16.93, -0.1178, 17.36, -0.1174, 17.18, 4.176, 16.75, -0.1178, 17.36, -3.182, 16.79, -3.181, 16.62, -0.1174, 17.18, -3.181, 16.62, 0.9967, 16.24, 4.176, 16.75, -0.1174, 17.18, -0.1178, 17.36, 4.177, 16.93, 0.9967, 16.41, -3.182, 16.79, -3.207, 21.01, 0.9964, 20.44, 0.9964, 20.27, -3.206, 20.84, 0.9964, 20.44, 4.196, 21.22, 4.195, 21.04, 0.9964, 20.27, 4.196, 21.22, -0.1252, 21.86, -0.1248, 21.67, 4.195, 21.04, -0.1252, 21.86, -3.207, 21.01, -3.206, 20.84, -0.1248, 21.67, -3.206, 20.84, 0.9964, 20.27, 4.195, 21.04, -0.1248, 21.67, -0.1252, 21.86, 4.196, 21.22, 0.9964, 20.44, -3.207, 21.01])
me_cube_044.materials.append(mat_material_001)
me_cube_044.use_remesh_preserve_volume = False
me_cube_044.use_remesh_preserve_attributes = False
me_cube_044.use_mirror_vertex_groups = False
me_cube_044.update()

# ---- objects
ob_cube_001 = bpy.data.objects.new('Cube.001', me_cube_046)
ob_cube = bpy.data.objects.new('Cube', me_cube)
ob_lamp = bpy.data.objects.new('Lamp', light_lamp)
ob_camera = bpy.data.objects.new('Camera', cam_camera)
ob_cube_044 = bpy.data.objects.new('Cube.044', me_cube_044)

# ---- transforms, parenting, visibility, modifiers, constraints
ob_cube_001.location = (0.0, 0.0, 6000.0)
ob_cube_001.scale = (9.1, 0.1197, 60.0)
ob_cube_001.lineart.crease_threshold = 0.0
ob_cube.location = (0.0, 0.0, 6000.0)
ob_cube.scale = (900.0, 900.0, 6000.0)
ob_cube.lock_rotations_4d = False
ob_cube.empty_display_type = 'ARROWS'
ob_cube.lineart.crease_threshold = 0.0
ob_lamp.location = (4.076, 1.005, 5.904)
ob_lamp.rotation_euler = (0.6503, 0.05522, 1.866)
ob_lamp.lock_rotations_4d = False
ob_lamp.empty_display_type = 'ARROWS'
ob_lamp.color = (0.0, 0.0, 0.0, 0.0)
ob_lamp.hide_viewport = True
ob_lamp.lineart.crease_threshold = 0.0
ob_camera.location = (7.481, -6.508, 5.344)
ob_camera.rotation_euler = (1.109, 0.01082, 0.8149)
ob_camera.lock_rotations_4d = False
ob_camera.empty_display_type = 'ARROWS'
ob_camera.color = (0.0, 0.0, 0.0, 0.0)
ob_camera.display_type = 'WIRE'
ob_camera.lineart.crease_threshold = 0.0
ob_cube_044.location = (0.0, 0.0, 1.08e+04)
ob_cube_044.scale = (9.12, 9.12, 0.25)
ob_cube_044.lineart.crease_threshold = 0.0

# ---- collection membership
col_collection_1.objects.link(ob_cube_001)
col_collection_1.objects.link(ob_cube)
col_collection_1.objects.link(ob_lamp)
col_collection_1.objects.link(ob_camera)
col_collection_1.objects.link(ob_cube_044)

# ---- scene / render settings (as saved in the file)
scene.camera = ob_camera
scene.frame_start = 1; scene.frame_end = 250; scene.frame_set(3)
scene.render.engine = 'BLENDER_EEVEE_NEXT'
scene.render.resolution_percentage = 50
scene.render.dither_intensity = 0.0
scene.cycles.use_denoising = False
scene.cycles.samples = 10
scene.cycles.sampling_pattern = 'TABULATED_SOBOL'
scene.cycles.light_sampling_threshold = 0.0
scene.cycles.use_adaptive_sampling = False
scene.cycles.use_light_tree = False
scene.cycles.blur_glossy = 0.0
scene.cycles.pixel_filter_type = 'GAUSSIAN'
scene.cycles.sample_clamp_indirect = 0.0
scene.view_settings.view_transform = 'Standard'
scene.unit_settings.scale_length = 0.01
bpy.context.view_layer.update()
